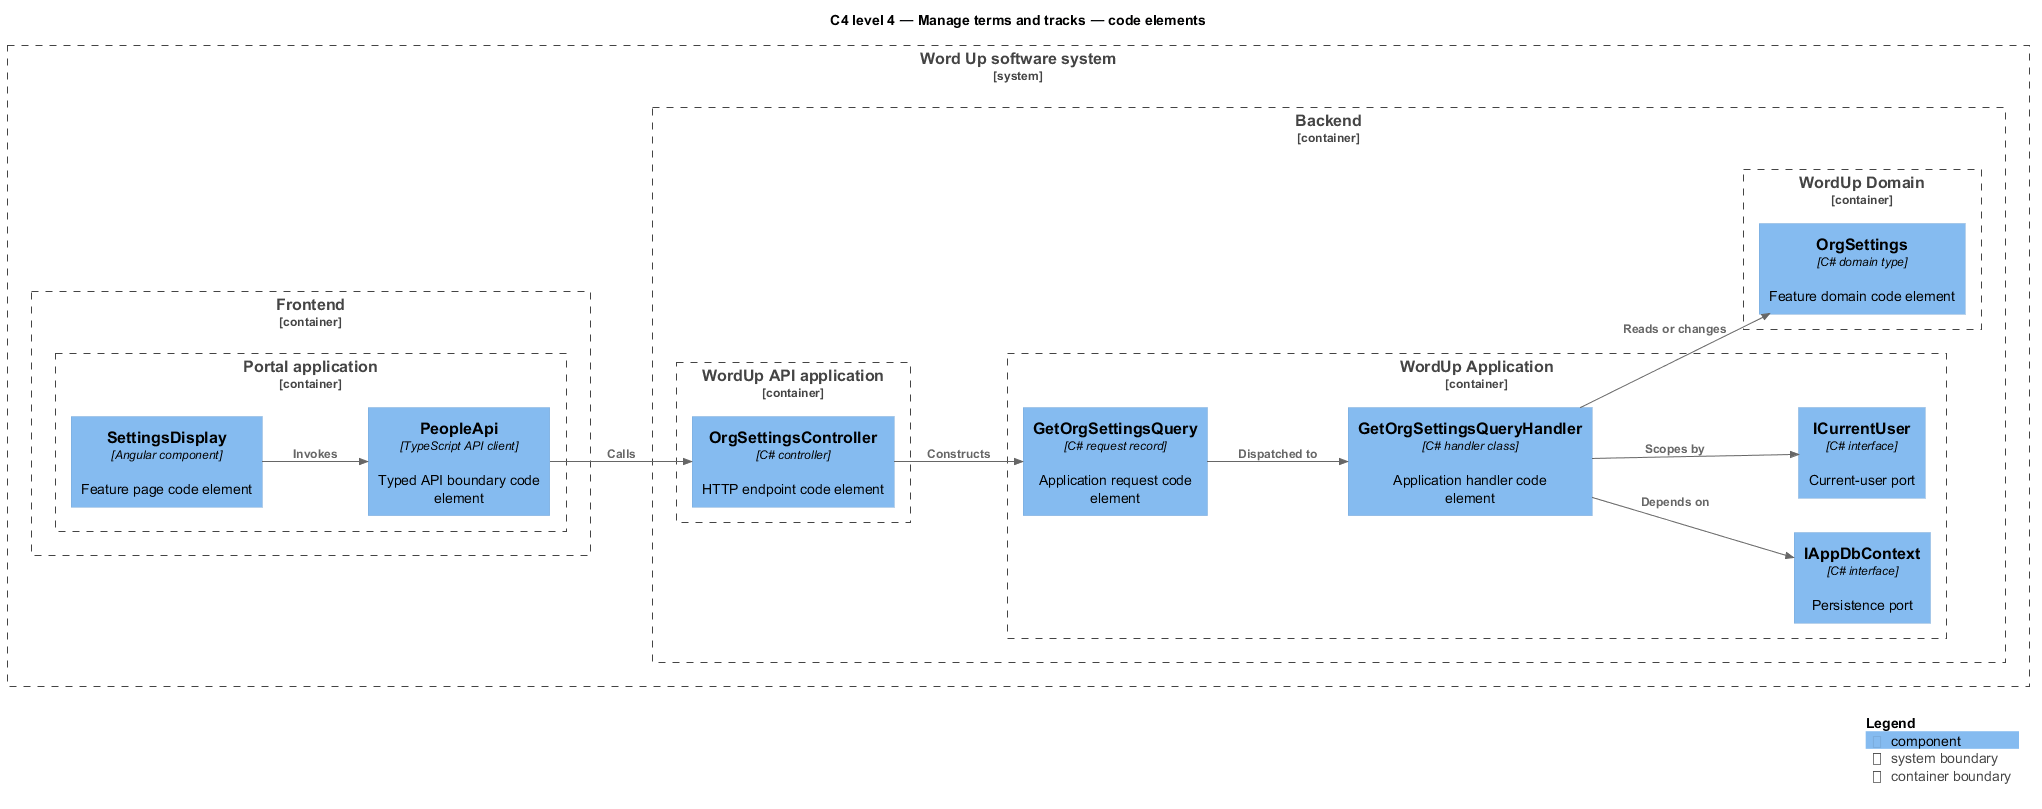

The diagram above was rendered by PlantUML. Its source (embedded in the PNG):
@startuml
!include <C4/C4_Component>
LAYOUT_LEFT_RIGHT()
title C4 level 4 — Manage terms and tracks — code elements
System_Boundary(wordup, "Word Up software system") {
  Container_Boundary(frontend, "Frontend") {
    Container_Boundary(frontend_app, "Portal application") {
      Component(page, "SettingsDisplay", "Angular component", "Feature page code element")
      Component(client, "PeopleApi", "TypeScript API client", "Typed API boundary code element")
    }
  }
  Container_Boundary(backend, "Backend") {
    Container_Boundary(api_app, "WordUp API application") {
      Component(controller, "OrgSettingsController", "C# controller", "HTTP endpoint code element")
    }
    Container_Boundary(application, "WordUp Application") {
      Component(request, "GetOrgSettingsQuery", "C# request record", "Application request code element")
      Component(handler, "GetOrgSettingsQueryHandler", "C# handler class", "Application handler code element")
      Component(dbport, "IAppDbContext", "C# interface", "Persistence port")
      Component(current, "ICurrentUser", "C# interface", "Current-user port")
    }
    Container_Boundary(domain, "WordUp Domain") {
      Component(entity, "OrgSettings", "C# domain type", "Feature domain code element")
    }
  }
}
Rel(page, client, "Invokes")
Rel(client, controller, "Calls")
Rel(controller, request, "Constructs")
Rel(request, handler, "Dispatched to")
Rel(handler, dbport, "Depends on")
Rel(handler, current, "Scopes by")
Rel(handler, entity, "Reads or changes")
SHOW_LEGEND()
@enduml